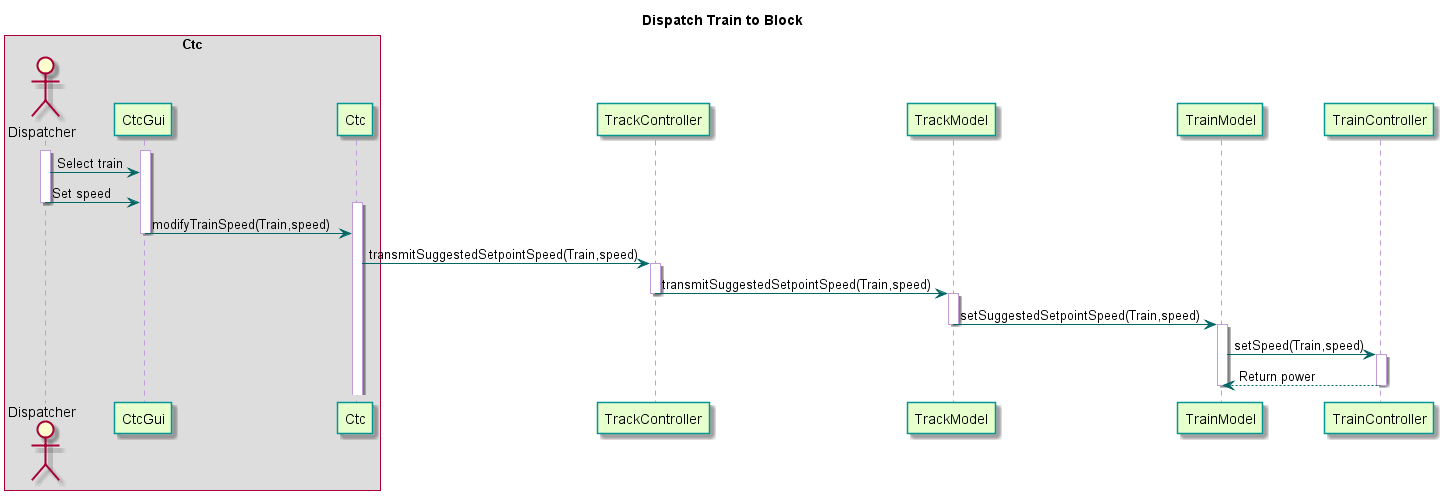

The diagram above was rendered by PlantUML. Its source (embedded in the PNG):
@startuml

title Dispatch Train to Block

skinparam sequence {
  BackgroundColor transparent
  ParticipantBackgroundColor #e6ffcc
  ParticipantBorderColor 	#049595
  PackageBorderCOlor  #049595
  ArrowColor #006666
  LifeLineBorderColor #c09cd9
}
box "Ctc"
actor "Dispatcher"
participant CtcGui
participant Ctc
end box
participant TrackController
participant TrackModel
participant TrainModel
'participant Mbo

activate Dispatcher
activate CtcGui
Dispatcher -> CtcGui : Select train
Dispatcher -> CtcGui : Set speed
deactivate Dispatcher

activate Ctc
CtcGui -> Ctc : modifyTrainSpeed(Train,speed)
deactivate CtcGui
Ctc -> TrackController : transmitSuggestedSetpointSpeed(Train,speed)

activate TrackController
TrackController -> TrackModel : transmitSuggestedSetpointSpeed(Train,speed)
deactivate TrackController

activate TrackModel
TrackModel -> TrainModel : setSuggestedSetpointSpeed(Train,speed)
deactivate TrackModel

activate TrainModel
TrainModel -> TrainController : setSpeed(Train,speed)

activate TrainController
TrainController --> TrainModel : Return power
deactivate TrainController

deactivate TrainModel

@enduml